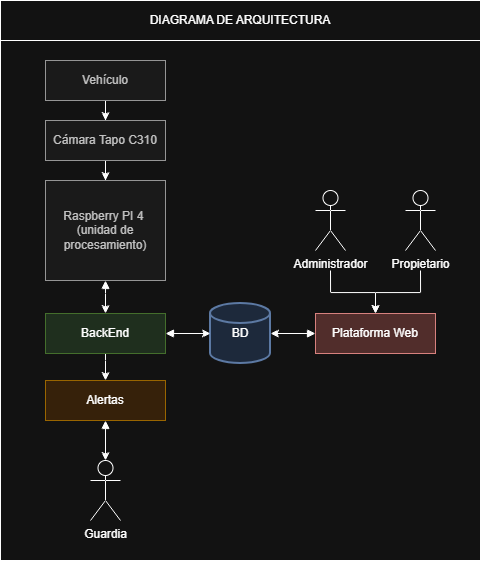

The diagram above was exported from draw.io. Its source (the exported page's mxGraphModel, read from the mxfile embedded in the PNG):
<mxGraphModel dx="1147" dy="575" grid="1" gridSize="10" guides="1" tooltips="1" connect="1" arrows="1" fold="1" page="1" pageScale="1" pageWidth="827" pageHeight="1169" math="0" shadow="0">
  <root>
    <mxCell id="0" />
    <mxCell id="1" parent="0" />
    <mxCell id="QGmRX3eEAgxffFCYHrGj-4" parent="1" style="rounded=0;whiteSpace=wrap;html=1;" value="" vertex="1">
      <mxGeometry height="560" width="480" x="230" y="40" as="geometry" />
    </mxCell>
    <mxCell id="C0VooLkKCpSIgdMhRwC6-4" parent="1" style="rounded=0;whiteSpace=wrap;html=1;" value="DIAGRAMA DE ARQUITECTURA" vertex="1">
      <mxGeometry height="40" width="480" x="230" y="40" as="geometry" />
    </mxCell>
    <mxCell id="qQ2YT3Z2hX-uZQ9CUuCU-9" edge="1" parent="1" source="C0VooLkKCpSIgdMhRwC6-13" style="edgeStyle=orthogonalEdgeStyle;rounded=0;orthogonalLoop=1;jettySize=auto;html=1;entryX=0.5;entryY=0;entryDx=0;entryDy=0;" target="qQ2YT3Z2hX-uZQ9CUuCU-2">
      <mxGeometry relative="1" as="geometry" />
    </mxCell>
    <mxCell id="C0VooLkKCpSIgdMhRwC6-13" parent="1" style="rounded=0;whiteSpace=wrap;html=1;fillColor=#f5f5f5;strokeColor=#666666;fontColor=#333333;" value="Vehículo" vertex="1">
      <mxGeometry height="40" width="120" x="275" y="100" as="geometry" />
    </mxCell>
    <mxCell id="qQ2YT3Z2hX-uZQ9CUuCU-10" edge="1" parent="1" source="qQ2YT3Z2hX-uZQ9CUuCU-2" style="edgeStyle=orthogonalEdgeStyle;rounded=0;orthogonalLoop=1;jettySize=auto;html=1;entryX=0.5;entryY=0;entryDx=0;entryDy=0;" target="qQ2YT3Z2hX-uZQ9CUuCU-3">
      <mxGeometry relative="1" as="geometry" />
    </mxCell>
    <mxCell id="qQ2YT3Z2hX-uZQ9CUuCU-2" parent="1" style="rounded=0;whiteSpace=wrap;html=1;fillColor=#f5f5f5;strokeColor=#666666;fontColor=#333333;" value="Cámara Tapo C310" vertex="1">
      <mxGeometry height="40" width="120" x="275" y="160" as="geometry" />
    </mxCell>
    <mxCell id="qQ2YT3Z2hX-uZQ9CUuCU-11" edge="1" parent="1" source="qQ2YT3Z2hX-uZQ9CUuCU-3" style="edgeStyle=orthogonalEdgeStyle;rounded=0;orthogonalLoop=1;jettySize=auto;html=1;startArrow=block;startFill=1;exitX=0.5;exitY=1;exitDx=0;exitDy=0;" target="qQ2YT3Z2hX-uZQ9CUuCU-5">
      <mxGeometry relative="1" as="geometry">
        <mxPoint x="335" y="330" as="sourcePoint" />
        <mxPoint x="335" y="350" as="targetPoint" />
      </mxGeometry>
    </mxCell>
    <mxCell id="qQ2YT3Z2hX-uZQ9CUuCU-3" parent="1" style="rounded=0;whiteSpace=wrap;html=1;fillColor=#f5f5f5;strokeColor=#666666;fontColor=#333333;imageHeight=24;" value="Raspberry PI 4&amp;nbsp;&lt;br&gt;(unidad de procesamiento)" vertex="1">
      <mxGeometry height="100" width="120" x="275" y="220" as="geometry" />
    </mxCell>
    <mxCell id="qQ2YT3Z2hX-uZQ9CUuCU-13" edge="1" parent="1" source="qQ2YT3Z2hX-uZQ9CUuCU-5" style="edgeStyle=orthogonalEdgeStyle;rounded=0;orthogonalLoop=1;jettySize=auto;html=1;entryX=0.5;entryY=0;entryDx=0;entryDy=0;" target="qQ2YT3Z2hX-uZQ9CUuCU-6">
      <mxGeometry relative="1" as="geometry" />
    </mxCell>
    <mxCell id="qQ2YT3Z2hX-uZQ9CUuCU-5" parent="1" style="rounded=0;whiteSpace=wrap;html=1;fillColor=#d5e8d4;strokeColor=#82b366;" value="BackEnd" vertex="1">
      <mxGeometry height="40" width="120" x="275" y="353" as="geometry" />
    </mxCell>
    <mxCell id="qQ2YT3Z2hX-uZQ9CUuCU-20" edge="1" parent="1" source="qQ2YT3Z2hX-uZQ9CUuCU-6" style="edgeStyle=orthogonalEdgeStyle;rounded=0;orthogonalLoop=1;jettySize=auto;html=1;startArrow=block;startFill=1;" target="qQ2YT3Z2hX-uZQ9CUuCU-19">
      <mxGeometry relative="1" as="geometry" />
    </mxCell>
    <mxCell id="qQ2YT3Z2hX-uZQ9CUuCU-6" parent="1" style="rounded=0;whiteSpace=wrap;html=1;fillColor=#ffe6cc;strokeColor=#d79b00;" value="Alertas" vertex="1">
      <mxGeometry height="40" width="120" x="275" y="420" as="geometry" />
    </mxCell>
    <mxCell id="qQ2YT3Z2hX-uZQ9CUuCU-15" parent="1" style="strokeWidth=2;html=1;shape=mxgraph.flowchart.database;whiteSpace=wrap;fillColor=#dae8fc;strokeColor=#6c8ebf;" value="BD" vertex="1">
      <mxGeometry height="60" width="60" x="440" y="343" as="geometry" />
    </mxCell>
    <mxCell id="qQ2YT3Z2hX-uZQ9CUuCU-17" edge="1" parent="1" source="qQ2YT3Z2hX-uZQ9CUuCU-5" style="edgeStyle=orthogonalEdgeStyle;rounded=0;orthogonalLoop=1;jettySize=auto;html=1;entryX=0;entryY=0.5;entryDx=0;entryDy=0;entryPerimeter=0;startArrow=block;startFill=1;" target="qQ2YT3Z2hX-uZQ9CUuCU-15">
      <mxGeometry relative="1" as="geometry">
        <mxPoint x="440" y="380" as="targetPoint" />
      </mxGeometry>
    </mxCell>
    <mxCell id="qQ2YT3Z2hX-uZQ9CUuCU-19" parent="1" style="shape=umlActor;verticalLabelPosition=bottom;verticalAlign=top;html=1;outlineConnect=0;" value="Guardia" vertex="1">
      <mxGeometry height="60" width="30" x="320" y="500" as="geometry" />
    </mxCell>
    <mxCell id="qQ2YT3Z2hX-uZQ9CUuCU-29" edge="1" parent="1" style="edgeStyle=orthogonalEdgeStyle;rounded=0;orthogonalLoop=1;jettySize=auto;html=1;entryX=0.5;entryY=0;entryDx=0;entryDy=0;" target="qQ2YT3Z2hX-uZQ9CUuCU-23">
      <mxGeometry relative="1" as="geometry">
        <mxPoint x="560" y="310" as="sourcePoint" />
      </mxGeometry>
    </mxCell>
    <mxCell id="qQ2YT3Z2hX-uZQ9CUuCU-21" parent="1" style="shape=umlActor;verticalLabelPosition=bottom;verticalAlign=top;html=1;outlineConnect=0;" value="Administrador" vertex="1">
      <mxGeometry height="60" width="30" x="545" y="230" as="geometry" />
    </mxCell>
    <mxCell id="qQ2YT3Z2hX-uZQ9CUuCU-28" edge="1" parent="1" style="edgeStyle=orthogonalEdgeStyle;rounded=0;orthogonalLoop=1;jettySize=auto;html=1;" target="qQ2YT3Z2hX-uZQ9CUuCU-23">
      <mxGeometry relative="1" as="geometry">
        <mxPoint x="650" y="310" as="sourcePoint" />
      </mxGeometry>
    </mxCell>
    <mxCell id="qQ2YT3Z2hX-uZQ9CUuCU-22" parent="1" style="shape=umlActor;verticalLabelPosition=bottom;verticalAlign=top;html=1;outlineConnect=0;" value="Propietario" vertex="1">
      <mxGeometry height="60" width="30" x="635" y="230" as="geometry" />
    </mxCell>
    <mxCell id="qQ2YT3Z2hX-uZQ9CUuCU-23" parent="1" style="rounded=0;whiteSpace=wrap;html=1;fillColor=#f8cecc;strokeColor=#b85450;" value="Plataforma Web" vertex="1">
      <mxGeometry height="40" width="120" x="545" y="353" as="geometry" />
    </mxCell>
    <mxCell id="qQ2YT3Z2hX-uZQ9CUuCU-24" edge="1" parent="1" source="qQ2YT3Z2hX-uZQ9CUuCU-23" style="edgeStyle=orthogonalEdgeStyle;rounded=0;orthogonalLoop=1;jettySize=auto;html=1;entryX=1;entryY=0.5;entryDx=0;entryDy=0;entryPerimeter=0;startArrow=block;startFill=1;" target="qQ2YT3Z2hX-uZQ9CUuCU-15">
      <mxGeometry relative="1" as="geometry">
        <mxPoint x="500" y="380" as="targetPoint" />
      </mxGeometry>
    </mxCell>
  </root>
</mxGraphModel>